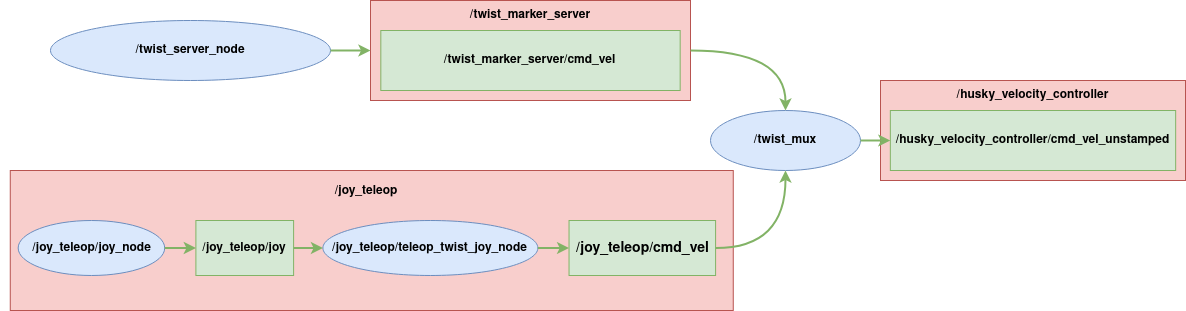

The diagram above was exported from draw.io. Its source (the exported page's mxGraphModel, read from the mxfile embedded in the PNG):
<mxGraphModel dx="1468" dy="849" grid="1" gridSize="10" guides="1" tooltips="1" connect="1" arrows="1" fold="1" page="1" pageScale="1" pageWidth="850" pageHeight="1100" math="0" shadow="0">
  <root>
    <mxCell id="0" />
    <mxCell id="1" parent="0" />
    <mxCell id="JJzSSO3vnnkV8Cb1Qvih-27" value="" style="group" parent="1" vertex="1" connectable="0">
      <mxGeometry x="900" y="260" width="305" height="100" as="geometry" />
    </mxCell>
    <mxCell id="JJzSSO3vnnkV8Cb1Qvih-28" value="" style="rounded=0;whiteSpace=wrap;html=1;fillColor=#f8cecc;strokeColor=#b85450;" parent="JJzSSO3vnnkV8Cb1Qvih-27" vertex="1">
      <mxGeometry width="305" height="100" as="geometry" />
    </mxCell>
    <mxCell id="JJzSSO3vnnkV8Cb1Qvih-29" value="&lt;b&gt;/husky_velocity_controller&lt;/b&gt;" style="text;html=1;strokeColor=none;fillColor=none;align=center;verticalAlign=middle;whiteSpace=wrap;rounded=0;" parent="JJzSSO3vnnkV8Cb1Qvih-27" vertex="1">
      <mxGeometry x="60.01612903225805" width="184.96774193548384" height="30" as="geometry" />
    </mxCell>
    <mxCell id="JJzSSO3vnnkV8Cb1Qvih-24" value="&lt;b&gt;/husky_velocity_controller/cmd_vel_unstamped&lt;/b&gt;" style="rounded=0;whiteSpace=wrap;html=1;fillColor=#d5e8d4;strokeColor=#82b366;" parent="JJzSSO3vnnkV8Cb1Qvih-27" vertex="1">
      <mxGeometry x="9.838709677419352" y="30" width="285.3225806451613" height="60" as="geometry" />
    </mxCell>
    <mxCell id="JJzSSO3vnnkV8Cb1Qvih-23" value="/twist_mux" style="ellipse;whiteSpace=wrap;html=1;fillColor=#dae8fc;strokeColor=#6c8ebf;fontStyle=1" parent="1" vertex="1">
      <mxGeometry x="730" y="290" width="150" height="60" as="geometry" />
    </mxCell>
    <mxCell id="JJzSSO3vnnkV8Cb1Qvih-25" value="" style="edgeStyle=orthogonalEdgeStyle;orthogonalLoop=1;jettySize=auto;html=1;curved=1;fillColor=#d5e8d4;strokeColor=#82b366;strokeWidth=2;rounded=0;entryX=0;entryY=0.5;entryDx=0;entryDy=0;exitX=1;exitY=0.5;exitDx=0;exitDy=0;" parent="1" source="JJzSSO3vnnkV8Cb1Qvih-23" target="JJzSSO3vnnkV8Cb1Qvih-24" edge="1">
      <mxGeometry relative="1" as="geometry">
        <mxPoint x="990" y="320" as="sourcePoint" />
        <mxPoint x="1070" y="330" as="targetPoint" />
      </mxGeometry>
    </mxCell>
    <mxCell id="f42meFP3OreKx-gaZW3s-1" value="" style="group" parent="1" vertex="1" connectable="0">
      <mxGeometry x="390" y="180" width="320" height="100" as="geometry" />
    </mxCell>
    <mxCell id="f42meFP3OreKx-gaZW3s-2" value="" style="rounded=0;whiteSpace=wrap;html=1;fillColor=#f8cecc;strokeColor=#b85450;" parent="f42meFP3OreKx-gaZW3s-1" vertex="1">
      <mxGeometry width="320" height="100" as="geometry" />
    </mxCell>
    <mxCell id="f42meFP3OreKx-gaZW3s-3" value="&lt;b&gt;/twist_marker_server&lt;/b&gt;" style="text;html=1;strokeColor=none;fillColor=none;align=center;verticalAlign=middle;whiteSpace=wrap;rounded=0;" parent="f42meFP3OreKx-gaZW3s-1" vertex="1">
      <mxGeometry x="62.96774193548386" width="194.06451612903223" height="30" as="geometry" />
    </mxCell>
    <mxCell id="f42meFP3OreKx-gaZW3s-4" value="&lt;b&gt;/twist_marker_server/cmd_vel&lt;/b&gt;" style="rounded=0;whiteSpace=wrap;html=1;fillColor=#d5e8d4;strokeColor=#82b366;" parent="f42meFP3OreKx-gaZW3s-1" vertex="1">
      <mxGeometry x="10.322580645161288" y="30" width="299.3548387096774" height="60" as="geometry" />
    </mxCell>
    <mxCell id="f42meFP3OreKx-gaZW3s-5" value="" style="edgeStyle=orthogonalEdgeStyle;orthogonalLoop=1;jettySize=auto;html=1;curved=1;fillColor=#d5e8d4;strokeColor=#82b366;strokeWidth=2;rounded=0;exitX=1;exitY=0.5;exitDx=0;exitDy=0;entryX=0.5;entryY=0;entryDx=0;entryDy=0;" parent="1" source="f42meFP3OreKx-gaZW3s-2" target="JJzSSO3vnnkV8Cb1Qvih-23" edge="1">
      <mxGeometry relative="1" as="geometry">
        <mxPoint x="410" y="70" as="sourcePoint" />
        <mxPoint x="510" y="70" as="targetPoint" />
      </mxGeometry>
    </mxCell>
    <mxCell id="f42meFP3OreKx-gaZW3s-6" value="/twist_server_node" style="ellipse;whiteSpace=wrap;html=1;fillColor=#dae8fc;strokeColor=#6c8ebf;fontStyle=1" parent="1" vertex="1">
      <mxGeometry x="70" y="200" width="280" height="60" as="geometry" />
    </mxCell>
    <mxCell id="f42meFP3OreKx-gaZW3s-7" value="" style="edgeStyle=orthogonalEdgeStyle;orthogonalLoop=1;jettySize=auto;html=1;curved=1;fillColor=#d5e8d4;strokeColor=#82b366;strokeWidth=2;rounded=0;exitX=1;exitY=0.5;exitDx=0;exitDy=0;entryX=0;entryY=0.5;entryDx=0;entryDy=0;" parent="1" source="f42meFP3OreKx-gaZW3s-6" target="f42meFP3OreKx-gaZW3s-2" edge="1">
      <mxGeometry relative="1" as="geometry">
        <mxPoint y="140" as="sourcePoint" />
        <mxPoint x="100" y="140" as="targetPoint" />
      </mxGeometry>
    </mxCell>
    <mxCell id="f42meFP3OreKx-gaZW3s-8" value="" style="group" parent="1" vertex="1" connectable="0">
      <mxGeometry x="20" y="350" width="850" height="140" as="geometry" />
    </mxCell>
    <mxCell id="f42meFP3OreKx-gaZW3s-9" value="" style="rounded=0;whiteSpace=wrap;html=1;fillColor=#f8cecc;strokeColor=#b85450;" parent="f42meFP3OreKx-gaZW3s-8" vertex="1">
      <mxGeometry x="9.770114942528735" width="722.9885057471265" height="140" as="geometry" />
    </mxCell>
    <mxCell id="f42meFP3OreKx-gaZW3s-10" value="&lt;b&gt;/joy_teleop&lt;/b&gt;" style="text;html=1;strokeColor=none;fillColor=none;align=center;verticalAlign=middle;whiteSpace=wrap;rounded=0;" parent="f42meFP3OreKx-gaZW3s-8" vertex="1">
      <mxGeometry x="164.21714818266543" width="404.3243243243243" height="42" as="geometry" />
    </mxCell>
    <mxCell id="f42meFP3OreKx-gaZW3s-11" value="/joy_teleop/joy_node" style="ellipse;whiteSpace=wrap;html=1;fillColor=#dae8fc;strokeColor=#6c8ebf;fontStyle=1" parent="f42meFP3OreKx-gaZW3s-8" vertex="1">
      <mxGeometry x="17.664367816091954" y="50" width="146.55172413793105" height="55" as="geometry" />
    </mxCell>
    <mxCell id="f42meFP3OreKx-gaZW3s-12" value="&lt;b&gt;/joy_teleop/joy&lt;/b&gt;" style="rounded=0;whiteSpace=wrap;html=1;fillColor=#d5e8d4;strokeColor=#82b366;" parent="f42meFP3OreKx-gaZW3s-8" vertex="1">
      <mxGeometry x="195.4022988505747" y="50" width="97.70114942528735" height="55" as="geometry" />
    </mxCell>
    <mxCell id="f42meFP3OreKx-gaZW3s-13" value="" style="edgeStyle=orthogonalEdgeStyle;orthogonalLoop=1;jettySize=auto;html=1;curved=1;fillColor=#d5e8d4;strokeColor=#82b366;strokeWidth=2;rounded=0;entryX=0;entryY=0.5;entryDx=0;entryDy=0;exitX=1;exitY=0.5;exitDx=0;exitDy=0;" parent="f42meFP3OreKx-gaZW3s-8" source="f42meFP3OreKx-gaZW3s-11" target="f42meFP3OreKx-gaZW3s-12" edge="1">
      <mxGeometry relative="1" as="geometry">
        <mxPoint x="263.7931034482759" y="227.5" as="sourcePoint" />
        <mxPoint x="146.55172413793105" y="87.5" as="targetPoint" />
      </mxGeometry>
    </mxCell>
    <mxCell id="f42meFP3OreKx-gaZW3s-14" value="" style="edgeStyle=orthogonalEdgeStyle;orthogonalLoop=1;jettySize=auto;html=1;curved=1;fillColor=#d5e8d4;strokeColor=#82b366;strokeWidth=2;rounded=0;exitX=1;exitY=0.5;exitDx=0;exitDy=0;entryX=0;entryY=0.5;entryDx=0;entryDy=0;" parent="f42meFP3OreKx-gaZW3s-8" source="f42meFP3OreKx-gaZW3s-12" target="f42meFP3OreKx-gaZW3s-15" edge="1">
      <mxGeometry relative="1" as="geometry">
        <mxPoint x="371.264367816092" y="70" as="sourcePoint" />
        <mxPoint x="410.3448275862069" y="78.75" as="targetPoint" />
      </mxGeometry>
    </mxCell>
    <mxCell id="f42meFP3OreKx-gaZW3s-15" value="/joy_teleop/teleop_twist_joy_node" style="ellipse;whiteSpace=wrap;html=1;fillColor=#dae8fc;strokeColor=#6c8ebf;fontStyle=1" parent="f42meFP3OreKx-gaZW3s-8" vertex="1">
      <mxGeometry x="322.4137931034483" y="50" width="214.94252873563218" height="55" as="geometry" />
    </mxCell>
    <mxCell id="f42meFP3OreKx-gaZW3s-16" value="&lt;b&gt;&lt;font style=&quot;font-size: 14px;&quot;&gt;/joy_teleop/cmd_vel&lt;/font&gt;&lt;/b&gt;" style="rounded=0;whiteSpace=wrap;html=1;fillColor=#d5e8d4;strokeColor=#82b366;" parent="f42meFP3OreKx-gaZW3s-8" vertex="1">
      <mxGeometry x="568.5425287356321" y="50" width="146.55172413793105" height="55" as="geometry" />
    </mxCell>
    <mxCell id="f42meFP3OreKx-gaZW3s-17" value="" style="edgeStyle=orthogonalEdgeStyle;orthogonalLoop=1;jettySize=auto;html=1;curved=1;fillColor=#d5e8d4;strokeColor=#82b366;strokeWidth=2;rounded=0;entryX=0;entryY=0.5;entryDx=0;entryDy=0;exitX=1;exitY=0.5;exitDx=0;exitDy=0;" parent="f42meFP3OreKx-gaZW3s-8" source="f42meFP3OreKx-gaZW3s-15" target="f42meFP3OreKx-gaZW3s-16" edge="1">
      <mxGeometry relative="1" as="geometry">
        <mxPoint x="556.8965517241384" y="122.5" as="sourcePoint" />
        <mxPoint x="664.3678160919541" y="236.25" as="targetPoint" />
      </mxGeometry>
    </mxCell>
    <mxCell id="f42meFP3OreKx-gaZW3s-18" value="" style="edgeStyle=orthogonalEdgeStyle;orthogonalLoop=1;jettySize=auto;html=1;curved=1;fillColor=#d5e8d4;strokeColor=#82b366;strokeWidth=2;rounded=0;exitX=1;exitY=0.5;exitDx=0;exitDy=0;entryX=0.5;entryY=1;entryDx=0;entryDy=0;" parent="1" source="f42meFP3OreKx-gaZW3s-16" target="JJzSSO3vnnkV8Cb1Qvih-23" edge="1">
      <mxGeometry relative="1" as="geometry">
        <mxPoint x="810" y="610" as="sourcePoint" />
        <mxPoint x="850" y="620" as="targetPoint" />
      </mxGeometry>
    </mxCell>
  </root>
</mxGraphModel>